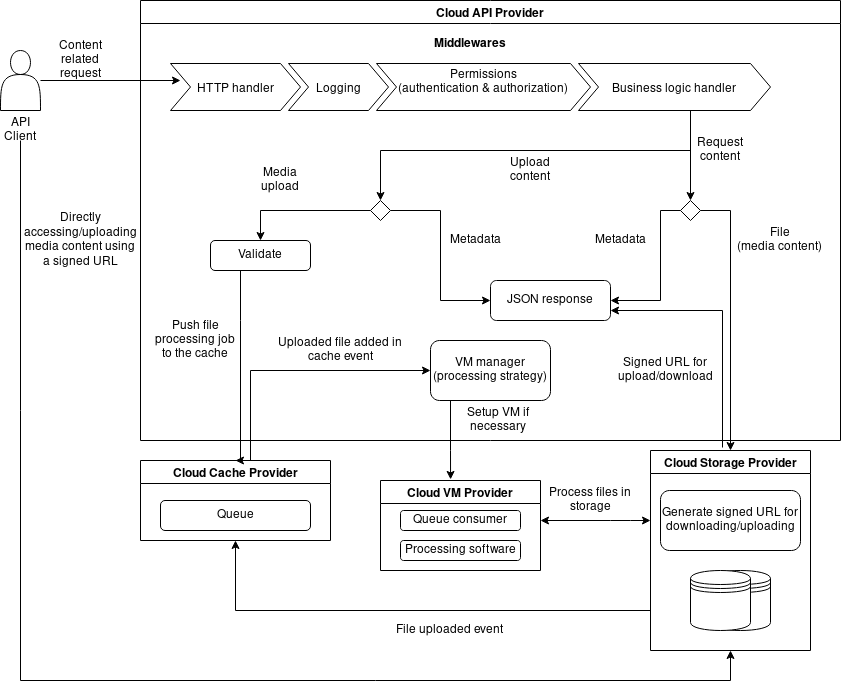

The diagram above was exported from draw.io. Its source (the exported page's mxGraphModel, read from the mxfile embedded in the PNG):
<mxGraphModel dx="1422" dy="737" grid="1" gridSize="10" guides="1" tooltips="1" connect="1" arrows="1" fold="1" page="1" pageScale="1" pageWidth="850" pageHeight="1100" math="0" shadow="0">
  <root>
    <mxCell id="0" />
    <mxCell id="1" parent="0" />
    <mxCell id="sLElPWYv1e7NuF8_-cva-14" style="edgeStyle=orthogonalEdgeStyle;rounded=0;orthogonalLoop=1;jettySize=auto;html=1;entryX=0.077;entryY=0.362;entryDx=0;entryDy=0;entryPerimeter=0;" parent="1" source="sLElPWYv1e7NuF8_-cva-3" target="sLElPWYv1e7NuF8_-cva-7" edge="1">
      <mxGeometry relative="1" as="geometry" />
    </mxCell>
    <mxCell id="sLElPWYv1e7NuF8_-cva-3" value="" style="shape=actor;whiteSpace=wrap;html=1;" parent="1" vertex="1">
      <mxGeometry x="40" y="70" width="40" height="60" as="geometry" />
    </mxCell>
    <mxCell id="sLElPWYv1e7NuF8_-cva-63" style="edgeStyle=orthogonalEdgeStyle;rounded=0;orthogonalLoop=1;jettySize=auto;html=1;entryX=0.5;entryY=1;entryDx=0;entryDy=0;" parent="1" source="sLElPWYv1e7NuF8_-cva-4" target="sLElPWYv1e7NuF8_-cva-57" edge="1">
      <mxGeometry relative="1" as="geometry">
        <mxPoint x="650" y="660" as="targetPoint" />
        <Array as="points">
          <mxPoint x="60" y="700" />
          <mxPoint x="770" y="700" />
        </Array>
      </mxGeometry>
    </mxCell>
    <mxCell id="sLElPWYv1e7NuF8_-cva-4" value="API Client" style="text;html=1;strokeColor=none;fillColor=none;align=center;verticalAlign=middle;whiteSpace=wrap;rounded=0;" parent="1" vertex="1">
      <mxGeometry x="40" y="140" width="40" height="20" as="geometry" />
    </mxCell>
    <mxCell id="sLElPWYv1e7NuF8_-cva-5" value="Cloud API Provider" style="swimlane;startSize=23;" parent="1" vertex="1">
      <mxGeometry x="180" y="20" width="700" height="440" as="geometry" />
    </mxCell>
    <mxCell id="sLElPWYv1e7NuF8_-cva-6" value="Middlewares" style="swimlane;childLayout=stackLayout;horizontal=1;fillColor=none;horizontalStack=1;resizeParent=1;resizeParentMax=0;resizeLast=0;collapsible=0;strokeColor=none;stackBorder=10;stackSpacing=-12;resizable=1;align=center;points=[];fontColor=#000000;startSize=23;" parent="sLElPWYv1e7NuF8_-cva-5" vertex="1">
      <mxGeometry x="20" y="30" width="620" height="90" as="geometry" />
    </mxCell>
    <mxCell id="sLElPWYv1e7NuF8_-cva-7" value="HTTP handler" style="shape=step;perimeter=stepPerimeter;fixedSize=1;points=[];" parent="sLElPWYv1e7NuF8_-cva-6" vertex="1">
      <mxGeometry x="10" y="33" width="130" height="47" as="geometry" />
    </mxCell>
    <mxCell id="sLElPWYv1e7NuF8_-cva-8" value="Logging" style="shape=step;perimeter=stepPerimeter;fixedSize=1;points=[];" parent="sLElPWYv1e7NuF8_-cva-6" vertex="1">
      <mxGeometry x="128" y="33" width="100" height="47" as="geometry" />
    </mxCell>
    <mxCell id="sLElPWYv1e7NuF8_-cva-9" value="Permissions&#10;(authentication &amp; authorization)&#10;" style="shape=step;perimeter=stepPerimeter;fixedSize=1;points=[];" parent="sLElPWYv1e7NuF8_-cva-6" vertex="1">
      <mxGeometry x="216" y="33" width="214" height="47" as="geometry" />
    </mxCell>
    <mxCell id="sLElPWYv1e7NuF8_-cva-11" value="Business logic handler" style="shape=step;perimeter=stepPerimeter;fixedSize=1;points=[];" parent="sLElPWYv1e7NuF8_-cva-6" vertex="1">
      <mxGeometry x="418" y="33" width="192" height="47" as="geometry" />
    </mxCell>
    <mxCell id="sLElPWYv1e7NuF8_-cva-36" style="edgeStyle=orthogonalEdgeStyle;rounded=0;orthogonalLoop=1;jettySize=auto;html=1;entryX=0.5;entryY=0;entryDx=0;entryDy=0;" parent="sLElPWYv1e7NuF8_-cva-5" source="sLElPWYv1e7NuF8_-cva-11" target="sLElPWYv1e7NuF8_-cva-46" edge="1">
      <mxGeometry relative="1" as="geometry">
        <mxPoint x="270" y="200" as="targetPoint" />
        <Array as="points">
          <mxPoint x="550" y="150" />
          <mxPoint x="240" y="150" />
        </Array>
      </mxGeometry>
    </mxCell>
    <mxCell id="sLElPWYv1e7NuF8_-cva-37" value="" style="rhombus;whiteSpace=wrap;html=1;" parent="sLElPWYv1e7NuF8_-cva-5" vertex="1">
      <mxGeometry x="540" y="200" width="20" height="20" as="geometry" />
    </mxCell>
    <mxCell id="sLElPWYv1e7NuF8_-cva-41" style="edgeStyle=orthogonalEdgeStyle;rounded=0;orthogonalLoop=1;jettySize=auto;html=1;" parent="sLElPWYv1e7NuF8_-cva-5" source="sLElPWYv1e7NuF8_-cva-11" target="sLElPWYv1e7NuF8_-cva-37" edge="1">
      <mxGeometry relative="1" as="geometry">
        <Array as="points">
          <mxPoint x="550" y="130" />
          <mxPoint x="550" y="130" />
        </Array>
      </mxGeometry>
    </mxCell>
    <mxCell id="sLElPWYv1e7NuF8_-cva-42" value="&lt;div&gt;Request&lt;/div&gt;&lt;div&gt;content&lt;br&gt;&lt;/div&gt;" style="text;html=1;strokeColor=none;fillColor=none;align=center;verticalAlign=middle;whiteSpace=wrap;rounded=0;" parent="sLElPWYv1e7NuF8_-cva-5" vertex="1">
      <mxGeometry x="560" y="140" width="40" height="20" as="geometry" />
    </mxCell>
    <mxCell id="sLElPWYv1e7NuF8_-cva-45" value="Upload content" style="text;html=1;strokeColor=none;fillColor=none;align=center;verticalAlign=middle;whiteSpace=wrap;rounded=0;" parent="sLElPWYv1e7NuF8_-cva-5" vertex="1">
      <mxGeometry x="370" y="160" width="40" height="20" as="geometry" />
    </mxCell>
    <mxCell id="sLElPWYv1e7NuF8_-cva-70" style="edgeStyle=orthogonalEdgeStyle;rounded=0;orthogonalLoop=1;jettySize=auto;html=1;entryX=0;entryY=0.5;entryDx=0;entryDy=0;" parent="sLElPWYv1e7NuF8_-cva-5" source="sLElPWYv1e7NuF8_-cva-46" target="sLElPWYv1e7NuF8_-cva-53" edge="1">
      <mxGeometry relative="1" as="geometry" />
    </mxCell>
    <mxCell id="sLElPWYv1e7NuF8_-cva-73" style="edgeStyle=orthogonalEdgeStyle;rounded=0;orthogonalLoop=1;jettySize=auto;html=1;entryX=0.5;entryY=0;entryDx=0;entryDy=0;" parent="sLElPWYv1e7NuF8_-cva-5" source="sLElPWYv1e7NuF8_-cva-46" target="sLElPWYv1e7NuF8_-cva-72" edge="1">
      <mxGeometry relative="1" as="geometry" />
    </mxCell>
    <mxCell id="sLElPWYv1e7NuF8_-cva-46" value="" style="rhombus;whiteSpace=wrap;html=1;" parent="sLElPWYv1e7NuF8_-cva-5" vertex="1">
      <mxGeometry x="230" y="200" width="20" height="20" as="geometry" />
    </mxCell>
    <mxCell id="sLElPWYv1e7NuF8_-cva-51" value="Metadata" style="text;html=1;strokeColor=none;fillColor=none;align=center;verticalAlign=middle;whiteSpace=wrap;rounded=0;" parent="sLElPWYv1e7NuF8_-cva-5" vertex="1">
      <mxGeometry x="460" y="230" width="40" height="20" as="geometry" />
    </mxCell>
    <mxCell id="sLElPWYv1e7NuF8_-cva-53" value="JSON response" style="rounded=1;whiteSpace=wrap;html=1;" parent="sLElPWYv1e7NuF8_-cva-5" vertex="1">
      <mxGeometry x="350" y="280" width="120" height="40" as="geometry" />
    </mxCell>
    <mxCell id="sLElPWYv1e7NuF8_-cva-54" value="&lt;div&gt;File &lt;br&gt;&lt;/div&gt;&lt;div&gt;(media content)&lt;br&gt;&lt;/div&gt;" style="text;html=1;strokeColor=none;fillColor=none;align=center;verticalAlign=middle;whiteSpace=wrap;rounded=0;" parent="sLElPWYv1e7NuF8_-cva-5" vertex="1">
      <mxGeometry x="590" y="220" width="100" height="40" as="geometry" />
    </mxCell>
    <mxCell id="sLElPWYv1e7NuF8_-cva-49" style="edgeStyle=orthogonalEdgeStyle;rounded=0;orthogonalLoop=1;jettySize=auto;html=1;entryX=1;entryY=0.5;entryDx=0;entryDy=0;" parent="sLElPWYv1e7NuF8_-cva-5" source="sLElPWYv1e7NuF8_-cva-37" target="sLElPWYv1e7NuF8_-cva-53" edge="1">
      <mxGeometry relative="1" as="geometry">
        <mxPoint x="390" y="410" as="targetPoint" />
        <Array as="points">
          <mxPoint x="520" y="210" />
          <mxPoint x="520" y="300" />
        </Array>
      </mxGeometry>
    </mxCell>
    <mxCell id="sLElPWYv1e7NuF8_-cva-71" value="Metadata" style="text;html=1;strokeColor=none;fillColor=none;align=center;verticalAlign=middle;whiteSpace=wrap;rounded=0;" parent="sLElPWYv1e7NuF8_-cva-5" vertex="1">
      <mxGeometry x="300" y="230" width="70" height="20" as="geometry" />
    </mxCell>
    <mxCell id="sLElPWYv1e7NuF8_-cva-72" value="Validate" style="rounded=1;whiteSpace=wrap;html=1;" parent="sLElPWYv1e7NuF8_-cva-5" vertex="1">
      <mxGeometry x="70" y="240" width="100" height="30" as="geometry" />
    </mxCell>
    <mxCell id="sLElPWYv1e7NuF8_-cva-74" value="Media upload" style="text;html=1;strokeColor=none;fillColor=none;align=center;verticalAlign=middle;whiteSpace=wrap;rounded=0;" parent="sLElPWYv1e7NuF8_-cva-5" vertex="1">
      <mxGeometry x="120" y="170" width="40" height="20" as="geometry" />
    </mxCell>
    <mxCell id="sLElPWYv1e7NuF8_-cva-77" value="Signed URL for upload/download" style="text;html=1;strokeColor=none;fillColor=none;align=center;verticalAlign=middle;whiteSpace=wrap;rounded=0;" parent="sLElPWYv1e7NuF8_-cva-5" vertex="1">
      <mxGeometry x="480" y="360" width="90" height="20" as="geometry" />
    </mxCell>
    <mxCell id="sLElPWYv1e7NuF8_-cva-79" value="Push file processing job to the cache" style="text;html=1;strokeColor=none;fillColor=none;align=center;verticalAlign=middle;whiteSpace=wrap;rounded=0;" parent="sLElPWYv1e7NuF8_-cva-5" vertex="1">
      <mxGeometry x="10" y="330" width="90" height="20" as="geometry" />
    </mxCell>
    <mxCell id="sLElPWYv1e7NuF8_-cva-84" value="&lt;div&gt;VM manager&lt;/div&gt;&lt;div&gt;(processing strategy)&lt;br&gt;&lt;/div&gt;" style="rounded=1;whiteSpace=wrap;html=1;" parent="sLElPWYv1e7NuF8_-cva-5" vertex="1">
      <mxGeometry x="290" y="340" width="120" height="60" as="geometry" />
    </mxCell>
    <mxCell id="sLElPWYv1e7NuF8_-cva-88" value="Uploaded file added in cache event" style="text;html=1;strokeColor=none;fillColor=none;align=center;verticalAlign=middle;whiteSpace=wrap;rounded=0;" parent="sLElPWYv1e7NuF8_-cva-5" vertex="1">
      <mxGeometry x="130" y="340" width="140" height="20" as="geometry" />
    </mxCell>
    <mxCell id="sLElPWYv1e7NuF8_-cva-94" value="Setup VM if necessary" style="text;html=1;strokeColor=none;fillColor=none;align=center;verticalAlign=middle;whiteSpace=wrap;rounded=0;" parent="sLElPWYv1e7NuF8_-cva-5" vertex="1">
      <mxGeometry x="315" y="410" width="85" height="20" as="geometry" />
    </mxCell>
    <mxCell id="sLElPWYv1e7NuF8_-cva-50" style="edgeStyle=orthogonalEdgeStyle;rounded=0;orthogonalLoop=1;jettySize=auto;html=1;exitX=1;exitY=0.5;exitDx=0;exitDy=0;" parent="1" source="sLElPWYv1e7NuF8_-cva-37" target="sLElPWYv1e7NuF8_-cva-57" edge="1">
      <mxGeometry relative="1" as="geometry">
        <mxPoint x="760" y="530" as="targetPoint" />
        <mxPoint x="740" y="230" as="sourcePoint" />
      </mxGeometry>
    </mxCell>
    <mxCell id="sLElPWYv1e7NuF8_-cva-62" style="edgeStyle=orthogonalEdgeStyle;rounded=0;orthogonalLoop=1;jettySize=auto;html=1;exitX=0.45;exitY=-0.015;exitDx=0;exitDy=0;exitPerimeter=0;entryX=1;entryY=0.75;entryDx=0;entryDy=0;" parent="1" source="sLElPWYv1e7NuF8_-cva-57" target="sLElPWYv1e7NuF8_-cva-53" edge="1">
      <mxGeometry relative="1" as="geometry">
        <mxPoint x="650" y="340" as="targetPoint" />
        <Array as="points">
          <mxPoint x="762" y="330" />
        </Array>
      </mxGeometry>
    </mxCell>
    <mxCell id="sLElPWYv1e7NuF8_-cva-97" style="edgeStyle=orthogonalEdgeStyle;rounded=0;orthogonalLoop=1;jettySize=auto;html=1;entryX=0.5;entryY=1;entryDx=0;entryDy=0;" parent="1" source="sLElPWYv1e7NuF8_-cva-57" target="sLElPWYv1e7NuF8_-cva-75" edge="1">
      <mxGeometry relative="1" as="geometry">
        <Array as="points">
          <mxPoint x="275" y="630" />
        </Array>
      </mxGeometry>
    </mxCell>
    <mxCell id="sLElPWYv1e7NuF8_-cva-57" value="Cloud Storage Provider" style="swimlane;" parent="1" vertex="1">
      <mxGeometry x="690" y="470" width="160" height="200" as="geometry" />
    </mxCell>
    <mxCell id="sLElPWYv1e7NuF8_-cva-58" value="" style="shape=datastore;whiteSpace=wrap;html=1;" parent="sLElPWYv1e7NuF8_-cva-57" vertex="1">
      <mxGeometry x="60" y="120" width="60" height="60" as="geometry" />
    </mxCell>
    <mxCell id="sLElPWYv1e7NuF8_-cva-59" value="" style="shape=datastore;whiteSpace=wrap;html=1;" parent="sLElPWYv1e7NuF8_-cva-57" vertex="1">
      <mxGeometry x="40" y="120" width="60" height="60" as="geometry" />
    </mxCell>
    <mxCell id="sLElPWYv1e7NuF8_-cva-60" value="Generate signed URL for downloading/uploading" style="rounded=1;whiteSpace=wrap;html=1;" parent="sLElPWYv1e7NuF8_-cva-57" vertex="1">
      <mxGeometry x="10" y="40" width="140" height="60" as="geometry" />
    </mxCell>
    <mxCell id="sLElPWYv1e7NuF8_-cva-64" value="Directly accessing/uploading media content using a signed URL" style="text;html=1;strokeColor=none;fillColor=none;align=center;verticalAlign=middle;whiteSpace=wrap;rounded=0;" parent="1" vertex="1">
      <mxGeometry x="70" y="220" width="100" height="80" as="geometry" />
    </mxCell>
    <mxCell id="sLElPWYv1e7NuF8_-cva-65" value="Content related request" style="text;html=1;strokeColor=none;fillColor=none;align=center;verticalAlign=middle;whiteSpace=wrap;rounded=0;" parent="1" vertex="1">
      <mxGeometry x="90" y="70" width="60" height="20" as="geometry" />
    </mxCell>
    <mxCell id="sLElPWYv1e7NuF8_-cva-86" style="edgeStyle=orthogonalEdgeStyle;rounded=0;orthogonalLoop=1;jettySize=auto;html=1;entryX=0;entryY=0.5;entryDx=0;entryDy=0;" parent="1" source="sLElPWYv1e7NuF8_-cva-75" target="sLElPWYv1e7NuF8_-cva-84" edge="1">
      <mxGeometry relative="1" as="geometry">
        <Array as="points">
          <mxPoint x="290" y="390" />
        </Array>
      </mxGeometry>
    </mxCell>
    <mxCell id="sLElPWYv1e7NuF8_-cva-75" value="Cloud Cache Provider" style="swimlane;" parent="1" vertex="1">
      <mxGeometry x="180" y="480" width="190" height="80" as="geometry" />
    </mxCell>
    <mxCell id="sLElPWYv1e7NuF8_-cva-95" value="Queue" style="rounded=1;whiteSpace=wrap;html=1;" parent="sLElPWYv1e7NuF8_-cva-75" vertex="1">
      <mxGeometry x="20" y="40" width="150" height="30" as="geometry" />
    </mxCell>
    <mxCell id="sLElPWYv1e7NuF8_-cva-76" value="Cloud VM Provider" style="swimlane;startSize=23;" parent="1" vertex="1">
      <mxGeometry x="420" y="500" width="160" height="90" as="geometry" />
    </mxCell>
    <mxCell id="sLElPWYv1e7NuF8_-cva-81" value="&lt;div&gt;Queue consumer&lt;/div&gt;" style="rounded=1;whiteSpace=wrap;html=1;" parent="sLElPWYv1e7NuF8_-cva-76" vertex="1">
      <mxGeometry x="20" y="30" width="120" height="20" as="geometry" />
    </mxCell>
    <mxCell id="sLElPWYv1e7NuF8_-cva-82" value="Processing software" style="rounded=1;whiteSpace=wrap;html=1;" parent="sLElPWYv1e7NuF8_-cva-76" vertex="1">
      <mxGeometry x="20" y="60" width="120" height="20" as="geometry" />
    </mxCell>
    <mxCell id="sLElPWYv1e7NuF8_-cva-78" style="edgeStyle=orthogonalEdgeStyle;rounded=0;orthogonalLoop=1;jettySize=auto;html=1;entryX=0.5;entryY=0;entryDx=0;entryDy=0;" parent="1" source="sLElPWYv1e7NuF8_-cva-72" target="sLElPWYv1e7NuF8_-cva-75" edge="1">
      <mxGeometry relative="1" as="geometry">
        <Array as="points">
          <mxPoint x="280" y="340" />
          <mxPoint x="280" y="340" />
        </Array>
      </mxGeometry>
    </mxCell>
    <mxCell id="sLElPWYv1e7NuF8_-cva-89" style="edgeStyle=orthogonalEdgeStyle;rounded=0;orthogonalLoop=1;jettySize=auto;html=1;entryX=0.438;entryY=-0.012;entryDx=0;entryDy=0;entryPerimeter=0;" parent="1" source="sLElPWYv1e7NuF8_-cva-84" target="sLElPWYv1e7NuF8_-cva-76" edge="1">
      <mxGeometry relative="1" as="geometry">
        <Array as="points">
          <mxPoint x="490" y="470" />
          <mxPoint x="490" y="470" />
        </Array>
      </mxGeometry>
    </mxCell>
    <mxCell id="sLElPWYv1e7NuF8_-cva-91" value="" style="endArrow=classic;startArrow=classic;html=1;" parent="1" edge="1">
      <mxGeometry width="50" height="50" relative="1" as="geometry">
        <mxPoint x="580" y="540" as="sourcePoint" />
        <mxPoint x="690" y="540" as="targetPoint" />
        <Array as="points">
          <mxPoint x="660" y="540" />
        </Array>
      </mxGeometry>
    </mxCell>
    <mxCell id="sLElPWYv1e7NuF8_-cva-92" value="Process files in storage" style="text;html=1;strokeColor=none;fillColor=none;align=center;verticalAlign=middle;whiteSpace=wrap;rounded=0;" parent="1" vertex="1">
      <mxGeometry x="580" y="510" width="100" height="20" as="geometry" />
    </mxCell>
    <mxCell id="sLElPWYv1e7NuF8_-cva-98" value="File uploaded event" style="text;html=1;strokeColor=none;fillColor=none;align=center;verticalAlign=middle;whiteSpace=wrap;rounded=0;" parent="1" vertex="1">
      <mxGeometry x="428" y="640" width="122" height="20" as="geometry" />
    </mxCell>
  </root>
</mxGraphModel>